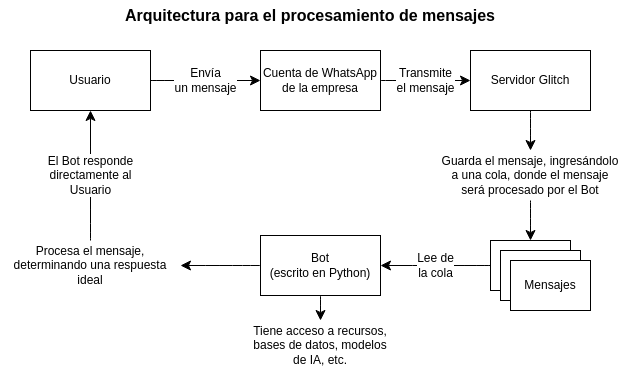

The diagram above was exported from draw.io. Its source (the exported page's mxGraphModel, read from the mxfile embedded in the PNG):
<mxGraphModel dx="2234" dy="792" grid="1" gridSize="10" guides="1" tooltips="1" connect="1" arrows="1" fold="1" page="0" pageScale="1" pageWidth="850" pageHeight="1100" math="0" shadow="0">
  <root>
    <mxCell id="0" />
    <mxCell id="1" parent="0" />
    <mxCell id="gCG3xXt29U2cwsMd5rho-32" value="" style="group" vertex="1" connectable="0" parent="1">
      <mxGeometry x="-600" y="150" width="620" height="320" as="geometry" />
    </mxCell>
    <mxCell id="gCG3xXt29U2cwsMd5rho-4" value="Envía&lt;br&gt;un mensaje" style="edgeStyle=none;curved=1;rounded=0;orthogonalLoop=1;jettySize=auto;html=1;exitX=1;exitY=0.5;exitDx=0;exitDy=0;fontSize=12;startSize=8;endSize=8;" edge="1" parent="gCG3xXt29U2cwsMd5rho-32" source="gCG3xXt29U2cwsMd5rho-1" target="gCG3xXt29U2cwsMd5rho-3">
      <mxGeometry relative="1" as="geometry" />
    </mxCell>
    <mxCell id="gCG3xXt29U2cwsMd5rho-1" value="Usuario" style="rounded=0;whiteSpace=wrap;html=1;" vertex="1" parent="gCG3xXt29U2cwsMd5rho-32">
      <mxGeometry x="30" width="120" height="60" as="geometry" />
    </mxCell>
    <mxCell id="gCG3xXt29U2cwsMd5rho-2" style="edgeStyle=none;curved=1;rounded=0;orthogonalLoop=1;jettySize=auto;html=1;exitX=1;exitY=0.5;exitDx=0;exitDy=0;fontSize=12;startSize=8;endSize=8;" edge="1" parent="gCG3xXt29U2cwsMd5rho-32" source="gCG3xXt29U2cwsMd5rho-1" target="gCG3xXt29U2cwsMd5rho-1">
      <mxGeometry relative="1" as="geometry" />
    </mxCell>
    <mxCell id="gCG3xXt29U2cwsMd5rho-9" value="&lt;span style=&quot;color: rgb(0, 0, 0); font-family: Helvetica; font-size: 12px; font-style: normal; font-variant-ligatures: normal; font-variant-caps: normal; font-weight: 400; letter-spacing: normal; orphans: 2; text-align: center; text-indent: 0px; text-transform: none; widows: 2; word-spacing: 0px; -webkit-text-stroke-width: 0px; white-space: nowrap; background-color: rgb(255, 255, 255); text-decoration-thickness: initial; text-decoration-style: initial; text-decoration-color: initial; display: inline !important; float: none;&quot;&gt;Transmite&lt;/span&gt;&lt;br style=&quot;forced-color-adjust: none; color: rgb(0, 0, 0); font-family: Helvetica; font-size: 12px; font-style: normal; font-variant-ligatures: normal; font-variant-caps: normal; font-weight: 400; letter-spacing: normal; orphans: 2; text-align: center; text-indent: 0px; text-transform: none; widows: 2; word-spacing: 0px; -webkit-text-stroke-width: 0px; white-space: nowrap; text-decoration-thickness: initial; text-decoration-style: initial; text-decoration-color: initial;&quot;&gt;&lt;span style=&quot;color: rgb(0, 0, 0); font-family: Helvetica; font-size: 12px; font-style: normal; font-variant-ligatures: normal; font-variant-caps: normal; font-weight: 400; letter-spacing: normal; orphans: 2; text-align: center; text-indent: 0px; text-transform: none; widows: 2; word-spacing: 0px; -webkit-text-stroke-width: 0px; white-space: nowrap; background-color: rgb(255, 255, 255); text-decoration-thickness: initial; text-decoration-style: initial; text-decoration-color: initial; display: inline !important; float: none;&quot;&gt;el mensaje&lt;/span&gt;" style="edgeStyle=none;curved=1;rounded=0;orthogonalLoop=1;jettySize=auto;html=1;exitX=1;exitY=0.5;exitDx=0;exitDy=0;entryX=0;entryY=0.5;entryDx=0;entryDy=0;fontSize=12;startSize=8;endSize=8;" edge="1" parent="gCG3xXt29U2cwsMd5rho-32" source="gCG3xXt29U2cwsMd5rho-3" target="gCG3xXt29U2cwsMd5rho-7">
      <mxGeometry relative="1" as="geometry" />
    </mxCell>
    <mxCell id="gCG3xXt29U2cwsMd5rho-3" value="Cuenta de WhatsApp de la empresa" style="rounded=0;whiteSpace=wrap;html=1;" vertex="1" parent="gCG3xXt29U2cwsMd5rho-32">
      <mxGeometry x="260" width="120" height="60" as="geometry" />
    </mxCell>
    <mxCell id="gCG3xXt29U2cwsMd5rho-13" style="edgeStyle=none;curved=1;rounded=0;orthogonalLoop=1;jettySize=auto;html=1;exitX=0.5;exitY=1;exitDx=0;exitDy=0;entryX=0.5;entryY=0;entryDx=0;entryDy=0;fontSize=12;startSize=8;endSize=8;" edge="1" parent="gCG3xXt29U2cwsMd5rho-32" source="gCG3xXt29U2cwsMd5rho-7" target="gCG3xXt29U2cwsMd5rho-12">
      <mxGeometry relative="1" as="geometry" />
    </mxCell>
    <mxCell id="gCG3xXt29U2cwsMd5rho-7" value="Servidor Glitch" style="rounded=0;whiteSpace=wrap;html=1;" vertex="1" parent="gCG3xXt29U2cwsMd5rho-32">
      <mxGeometry x="470" width="120" height="60" as="geometry" />
    </mxCell>
    <mxCell id="gCG3xXt29U2cwsMd5rho-12" value="Guarda el mensaje, ingresándolo a una cola, donde el mensaje será procesado por el Bot" style="text;html=1;align=center;verticalAlign=middle;whiteSpace=wrap;rounded=0;fontSize=12;" vertex="1" parent="gCG3xXt29U2cwsMd5rho-32">
      <mxGeometry x="440" y="100" width="180" height="50" as="geometry" />
    </mxCell>
    <mxCell id="gCG3xXt29U2cwsMd5rho-19" value="" style="group" vertex="1" connectable="0" parent="gCG3xXt29U2cwsMd5rho-32">
      <mxGeometry x="490" y="190" width="100" height="70" as="geometry" />
    </mxCell>
    <mxCell id="gCG3xXt29U2cwsMd5rho-16" value="Mensajes" style="rounded=0;whiteSpace=wrap;html=1;" vertex="1" parent="gCG3xXt29U2cwsMd5rho-19">
      <mxGeometry width="80" height="50" as="geometry" />
    </mxCell>
    <mxCell id="gCG3xXt29U2cwsMd5rho-17" value="Mensajes" style="rounded=0;whiteSpace=wrap;html=1;" vertex="1" parent="gCG3xXt29U2cwsMd5rho-19">
      <mxGeometry x="10" y="10" width="80" height="50" as="geometry" />
    </mxCell>
    <mxCell id="gCG3xXt29U2cwsMd5rho-18" value="Mensajes" style="rounded=0;whiteSpace=wrap;html=1;" vertex="1" parent="gCG3xXt29U2cwsMd5rho-19">
      <mxGeometry x="20" y="20" width="80" height="50" as="geometry" />
    </mxCell>
    <mxCell id="gCG3xXt29U2cwsMd5rho-20" style="edgeStyle=none;curved=1;rounded=0;orthogonalLoop=1;jettySize=auto;html=1;exitX=0.5;exitY=1;exitDx=0;exitDy=0;entryX=0.5;entryY=0;entryDx=0;entryDy=0;fontSize=12;startSize=8;endSize=8;" edge="1" parent="gCG3xXt29U2cwsMd5rho-32" source="gCG3xXt29U2cwsMd5rho-12" target="gCG3xXt29U2cwsMd5rho-16">
      <mxGeometry relative="1" as="geometry" />
    </mxCell>
    <mxCell id="gCG3xXt29U2cwsMd5rho-21" value="Bot&lt;br&gt;(escrito en Python)" style="rounded=0;whiteSpace=wrap;html=1;" vertex="1" parent="gCG3xXt29U2cwsMd5rho-32">
      <mxGeometry x="260" y="185" width="120" height="60" as="geometry" />
    </mxCell>
    <mxCell id="gCG3xXt29U2cwsMd5rho-22" value="Lee de&lt;br&gt;la cola" style="edgeStyle=none;curved=1;rounded=0;orthogonalLoop=1;jettySize=auto;html=1;exitX=0;exitY=0.5;exitDx=0;exitDy=0;entryX=1;entryY=0.5;entryDx=0;entryDy=0;fontSize=12;startSize=8;endSize=8;" edge="1" parent="gCG3xXt29U2cwsMd5rho-32" source="gCG3xXt29U2cwsMd5rho-16" target="gCG3xXt29U2cwsMd5rho-21">
      <mxGeometry relative="1" as="geometry">
        <mxPoint x="540" y="160" as="sourcePoint" />
        <mxPoint x="540" y="200" as="targetPoint" />
      </mxGeometry>
    </mxCell>
    <mxCell id="gCG3xXt29U2cwsMd5rho-27" value="El Bot responde&lt;div&gt;directamente al&lt;/div&gt;&lt;div&gt;Usuario&lt;/div&gt;" style="edgeStyle=none;curved=1;rounded=0;orthogonalLoop=1;jettySize=auto;html=1;exitX=0.5;exitY=0;exitDx=0;exitDy=0;entryX=0.5;entryY=1;entryDx=0;entryDy=0;fontSize=12;startSize=8;endSize=8;" edge="1" parent="gCG3xXt29U2cwsMd5rho-32" source="gCG3xXt29U2cwsMd5rho-24" target="gCG3xXt29U2cwsMd5rho-1">
      <mxGeometry relative="1" as="geometry" />
    </mxCell>
    <mxCell id="gCG3xXt29U2cwsMd5rho-24" value="Procesa el mensaje,&lt;br&gt;determinando una respuesta ideal" style="text;html=1;align=center;verticalAlign=middle;whiteSpace=wrap;rounded=0;fontSize=12;" vertex="1" parent="gCG3xXt29U2cwsMd5rho-32">
      <mxGeometry y="190" width="180" height="50" as="geometry" />
    </mxCell>
    <mxCell id="gCG3xXt29U2cwsMd5rho-25" style="edgeStyle=none;curved=1;rounded=0;orthogonalLoop=1;jettySize=auto;html=1;exitX=0;exitY=0.5;exitDx=0;exitDy=0;entryX=1;entryY=0.5;entryDx=0;entryDy=0;fontSize=12;startSize=8;endSize=8;" edge="1" parent="gCG3xXt29U2cwsMd5rho-32" source="gCG3xXt29U2cwsMd5rho-21" target="gCG3xXt29U2cwsMd5rho-24">
      <mxGeometry relative="1" as="geometry">
        <mxPoint x="540" y="70" as="sourcePoint" />
        <mxPoint x="540" y="110" as="targetPoint" />
      </mxGeometry>
    </mxCell>
    <mxCell id="gCG3xXt29U2cwsMd5rho-28" style="edgeStyle=none;curved=1;rounded=0;orthogonalLoop=1;jettySize=auto;html=1;fontSize=12;startSize=8;endSize=8;exitX=0.5;exitY=1;exitDx=0;exitDy=0;entryX=0.5;entryY=0;entryDx=0;entryDy=0;" edge="1" parent="gCG3xXt29U2cwsMd5rho-32" source="gCG3xXt29U2cwsMd5rho-21" target="gCG3xXt29U2cwsMd5rho-29">
      <mxGeometry relative="1" as="geometry">
        <mxPoint x="180" y="330" as="sourcePoint" />
        <mxPoint x="240" y="380" as="targetPoint" />
      </mxGeometry>
    </mxCell>
    <mxCell id="gCG3xXt29U2cwsMd5rho-29" value="Tiene acceso a recursos,&lt;div&gt;bases de datos, modelos&lt;/div&gt;&lt;div&gt;de IA, etc.&lt;/div&gt;" style="text;html=1;align=center;verticalAlign=middle;whiteSpace=wrap;rounded=0;fontSize=12;" vertex="1" parent="gCG3xXt29U2cwsMd5rho-32">
      <mxGeometry x="230" y="270" width="180" height="50" as="geometry" />
    </mxCell>
    <mxCell id="gCG3xXt29U2cwsMd5rho-31" value="Arquitectura para el procesamiento de mensajes" style="text;html=1;align=center;verticalAlign=middle;whiteSpace=wrap;rounded=0;fontSize=16;fontStyle=1" vertex="1" parent="1">
      <mxGeometry x="-600" y="100" width="620" height="30" as="geometry" />
    </mxCell>
  </root>
</mxGraphModel>